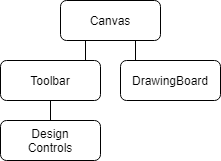

The diagram above was exported from draw.io. Its source (the exported page's mxGraphModel, read from the mxfile embedded in the PNG):
<mxGraphModel dx="1038" dy="585" grid="1" gridSize="10" guides="1" tooltips="1" connect="1" arrows="1" fold="1" page="1" pageScale="1" pageWidth="850" pageHeight="1100" math="0" shadow="0">
  <root>
    <mxCell id="0" />
    <mxCell id="1" parent="0" />
    <mxCell id="qD4hovKPngKdwzXm3vFp-1" value="" style="rounded=1;whiteSpace=wrap;html=1;" vertex="1" parent="1">
      <mxGeometry x="330" y="100" width="100" height="40" as="geometry" />
    </mxCell>
    <mxCell id="qD4hovKPngKdwzXm3vFp-2" value="Canvas" style="text;html=1;strokeColor=none;fillColor=none;align=center;verticalAlign=middle;whiteSpace=wrap;rounded=0;" vertex="1" parent="1">
      <mxGeometry x="360" y="110" width="40" height="20" as="geometry" />
    </mxCell>
    <mxCell id="qD4hovKPngKdwzXm3vFp-3" value="" style="rounded=1;whiteSpace=wrap;html=1;" vertex="1" parent="1">
      <mxGeometry x="270" y="160" width="100" height="40" as="geometry" />
    </mxCell>
    <mxCell id="qD4hovKPngKdwzXm3vFp-4" value="Toolbar" style="text;html=1;strokeColor=none;fillColor=none;align=center;verticalAlign=middle;whiteSpace=wrap;rounded=0;" vertex="1" parent="1">
      <mxGeometry x="300" y="170" width="40" height="20" as="geometry" />
    </mxCell>
    <mxCell id="qD4hovKPngKdwzXm3vFp-5" value="" style="rounded=1;whiteSpace=wrap;html=1;" vertex="1" parent="1">
      <mxGeometry x="390" y="160" width="100" height="40" as="geometry" />
    </mxCell>
    <mxCell id="qD4hovKPngKdwzXm3vFp-6" value="DrawingBoard" style="text;html=1;strokeColor=none;fillColor=none;align=center;verticalAlign=middle;whiteSpace=wrap;rounded=0;" vertex="1" parent="1">
      <mxGeometry x="420" y="170" width="40" height="20" as="geometry" />
    </mxCell>
    <mxCell id="qD4hovKPngKdwzXm3vFp-7" value="" style="rounded=1;whiteSpace=wrap;html=1;" vertex="1" parent="1">
      <mxGeometry x="270" y="220" width="100" height="40" as="geometry" />
    </mxCell>
    <mxCell id="qD4hovKPngKdwzXm3vFp-8" value="Design Controls" style="text;html=1;strokeColor=none;fillColor=none;align=center;verticalAlign=middle;whiteSpace=wrap;rounded=0;" vertex="1" parent="1">
      <mxGeometry x="300" y="230" width="40" height="20" as="geometry" />
    </mxCell>
    <mxCell id="qD4hovKPngKdwzXm3vFp-9" value="" style="endArrow=none;html=1;entryX=0.25;entryY=1;entryDx=0;entryDy=0;" edge="1" parent="1" target="qD4hovKPngKdwzXm3vFp-1">
      <mxGeometry width="50" height="50" relative="1" as="geometry">
        <mxPoint x="355" y="160" as="sourcePoint" />
        <mxPoint x="440" y="350" as="targetPoint" />
      </mxGeometry>
    </mxCell>
    <mxCell id="qD4hovKPngKdwzXm3vFp-10" value="" style="endArrow=none;html=1;entryX=0.75;entryY=1;entryDx=0;entryDy=0;" edge="1" parent="1" target="qD4hovKPngKdwzXm3vFp-1">
      <mxGeometry width="50" height="50" relative="1" as="geometry">
        <mxPoint x="405" y="160" as="sourcePoint" />
        <mxPoint x="560" y="330" as="targetPoint" />
      </mxGeometry>
    </mxCell>
    <mxCell id="qD4hovKPngKdwzXm3vFp-11" value="" style="endArrow=none;html=1;entryX=0.5;entryY=1;entryDx=0;entryDy=0;" edge="1" parent="1" target="qD4hovKPngKdwzXm3vFp-3">
      <mxGeometry width="50" height="50" relative="1" as="geometry">
        <mxPoint x="320" y="220" as="sourcePoint" />
        <mxPoint x="400" y="360" as="targetPoint" />
      </mxGeometry>
    </mxCell>
  </root>
</mxGraphModel>